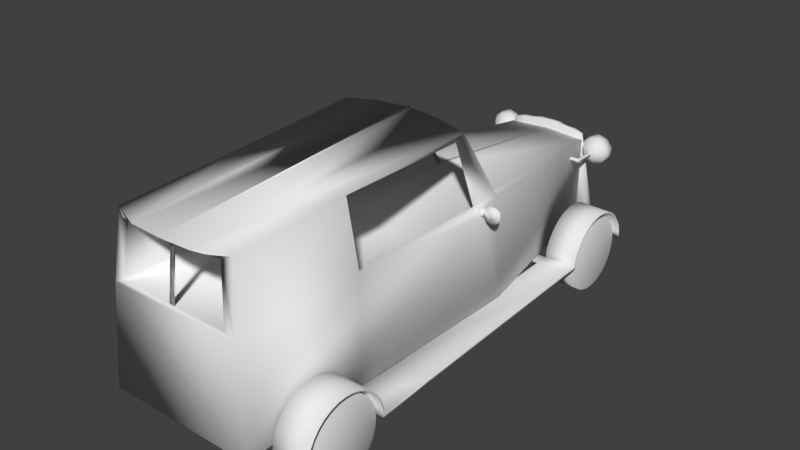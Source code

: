# Source: enemy.blend  (saved by Blender 2.79.0; exported with 4.5.12 LTS)
import bpy
from mathutils import Matrix  # noqa: F401  (used for matrix-valued properties, if any)

bpy.ops.wm.read_factory_settings(use_empty=True)
scene = bpy.context.scene
scene.name = 'Scene'

# ---- collections
col_collection_1 = bpy.data.collections.new('Collection 1'); scene.collection.children.link(col_collection_1)

# ---- materials (node trees are filled in below, after node groups)
mat_material = bpy.data.materials.new('Material')
mat_material.alpha_threshold = 0.0
mat_material.use_transparent_shadow = False
mat_material.roughness = 0.5
mat_material.line_color = (0.0, 0.0, 0.0, 1.0)

# ---- material node trees

# ---- world
world_world = bpy.data.worlds.new('World'); scene.world = world_world
world_world.color = (0.05088, 0.05088, 0.05088)
world_world.use_sun_shadow = False
world_world.sun_shadow_jitter_overblur = 0.0
world_world.cycles.sampling_method = 'MANUAL'

# ---- meshes
me_cylinder_003 = bpy.data.meshes.new('Cylinder.003')
me_cylinder_003.from_pydata([(0.0, 1.0, -1.0), (0.0, 1.0, 1.0), (0.1951, 0.9808, -1.0), (0.1951, 0.9808, 1.0), (0.3827, 0.9239, -1.0), (0.3827, 0.9239, 1.0), (0.5556, 0.8315, -1.0), (0.5556, 0.8315, 1.0), (0.7071, 0.7071, -1.0), (0.7071, 0.7071, 1.0), (0.8315, 0.5556, -1.0), (0.8315, 0.5556, 1.0), (0.9239, 0.3827, -1.0), (0.9239, 0.3827, 1.0), (0.9808, 0.1951, -1.0), (0.9808, 0.1951, 1.0), (1.0, 7.55e-08, -1.0), (1.0, 7.55e-08, 1.0), (0.9808, -0.1951, -1.0), (0.9808, -0.1951, 1.0), (0.9239, -0.3827, -1.0), (0.9239, -0.3827, 1.0), (0.8315, -0.5556, -1.0), (0.8315, -0.5556, 1.0), (0.7071, -0.7071, -1.0), (0.7071, -0.7071, 1.0), (0.5556, -0.8315, -1.0), (0.5556, -0.8315, 1.0), (0.3827, -0.9239, -1.0), (0.3827, -0.9239, 1.0), (0.1951, -0.9808, -1.0), (0.1951, -0.9808, 1.0), (-3.258e-07, -1.0, -1.0), (-3.258e-07, -1.0, 1.0), (-0.1951, -0.9808, -1.0), (-0.1951, -0.9808, 1.0), (-0.3827, -0.9239, -1.0), (-0.3827, -0.9239, 1.0), (-0.5556, -0.8315, -1.0), (-0.5556, -0.8315, 1.0), (-0.7071, -0.7071, -1.0), (-0.7071, -0.7071, 1.0), (-0.8315, -0.5556, -1.0), (-0.8315, -0.5556, 1.0), (-0.9239, -0.3827, -1.0), (-0.9239, -0.3827, 1.0), (-0.9808, -0.1951, -1.0), (-0.9808, -0.1951, 1.0), (-1.0, 9.656e-07, -1.0), (-1.0, 9.656e-07, 1.0), (-0.9808, 0.1951, -1.0), (-0.9808, 0.1951, 1.0), (-0.9239, 0.3827, -1.0), (-0.9239, 0.3827, 1.0), (-0.8315, 0.5556, -1.0), (-0.8315, 0.5556, 1.0), (-0.7071, 0.7071, -1.0), (-0.7071, 0.7071, 1.0), (-0.5556, 0.8315, -1.0), (-0.5556, 0.8315, 1.0), (-0.3827, 0.9239, -1.0), (-0.3827, 0.9239, 1.0), (-0.1951, 0.9808, -1.0), (-0.1951, 0.9808, 1.0)], [], [(0, 1, 3, 2), (2, 3, 5, 4), (4, 5, 7, 6), (6, 7, 9, 8), (8, 9, 11, 10), (10, 11, 13, 12), (12, 13, 15, 14), (14, 15, 17, 16), (16, 17, 19, 18), (18, 19, 21, 20), (20, 21, 23, 22), (22, 23, 25, 24), (24, 25, 27, 26), (26, 27, 29, 28), (28, 29, 31, 30), (30, 31, 33, 32), (32, 33, 35, 34), (34, 35, 37, 36), (36, 37, 39, 38), (38, 39, 41, 40), (40, 41, 43, 42), (42, 43, 45, 44), (44, 45, 47, 46), (46, 47, 49, 48), (48, 49, 51, 50), (50, 51, 53, 52), (52, 53, 55, 54), (54, 55, 57, 56), (56, 57, 59, 58), (58, 59, 61, 60), (3, 1, 63, 61, 59, 57, 55, 53, 51, 49, 47, 45, 43, 41, 39, 37, 35, 33, 31, 29, 27, 25, 23, 21, 19, 17, 15, 13, 11, 9, 7, 5), (60, 61, 63, 62), (62, 63, 1, 0), (0, 2, 4, 6, 8, 10, 12, 14, 16, 18, 20, 22, 24, 26, 28, 30, 32, 34, 36, 38, 40, 42, 44, 46, 48, 50, 52, 54, 56, 58, 60, 62)])
me_cylinder_003.polygons.foreach_set('use_smooth', [True] * 34)
me_cylinder_003.use_remesh_preserve_volume = False
me_cylinder_003.use_remesh_preserve_attributes = False
me_cylinder_003.use_mirror_vertex_groups = False
me_cylinder_003.update()
me_cylinder_002 = bpy.data.meshes.new('Cylinder.002')
me_cylinder_002.from_pydata([(0.0, 1.0, -1.0), (0.0, 1.0, 1.0), (0.1951, 0.9808, -1.0), (0.1951, 0.9808, 1.0), (0.3827, 0.9239, -1.0), (0.3827, 0.9239, 1.0), (0.5556, 0.8315, -1.0), (0.5556, 0.8315, 1.0), (0.7071, 0.7071, -1.0), (0.7071, 0.7071, 1.0), (0.8315, 0.5556, -1.0), (0.8315, 0.5556, 1.0), (0.9239, 0.3827, -1.0), (0.9239, 0.3827, 1.0), (0.9808, 0.1951, -1.0), (0.9808, 0.1951, 1.0), (1.0, 7.55e-08, -1.0), (1.0, 7.55e-08, 1.0), (0.9808, -0.1951, -1.0), (0.9808, -0.1951, 1.0), (0.9239, -0.3827, -1.0), (0.9239, -0.3827, 1.0), (0.8315, -0.5556, -1.0), (0.8315, -0.5556, 1.0), (0.7071, -0.7071, -1.0), (0.7071, -0.7071, 1.0), (0.5556, -0.8315, -1.0), (0.5556, -0.8315, 1.0), (0.3827, -0.9239, -1.0), (0.3827, -0.9239, 1.0), (0.1951, -0.9808, -1.0), (0.1951, -0.9808, 1.0), (-3.258e-07, -1.0, -1.0), (-3.258e-07, -1.0, 1.0), (-0.1951, -0.9808, -1.0), (-0.1951, -0.9808, 1.0), (-0.3827, -0.9239, -1.0), (-0.3827, -0.9239, 1.0), (-0.5556, -0.8315, -1.0), (-0.5556, -0.8315, 1.0), (-0.7071, -0.7071, -1.0), (-0.7071, -0.7071, 1.0), (-0.8315, -0.5556, -1.0), (-0.8315, -0.5556, 1.0), (-0.9239, -0.3827, -1.0), (-0.9239, -0.3827, 1.0), (-0.9808, -0.1951, -1.0), (-0.9808, -0.1951, 1.0), (-1.0, 9.656e-07, -1.0), (-1.0, 9.656e-07, 1.0), (-0.9808, 0.1951, -1.0), (-0.9808, 0.1951, 1.0), (-0.9239, 0.3827, -1.0), (-0.9239, 0.3827, 1.0), (-0.8315, 0.5556, -1.0), (-0.8315, 0.5556, 1.0), (-0.7071, 0.7071, -1.0), (-0.7071, 0.7071, 1.0), (-0.5556, 0.8315, -1.0), (-0.5556, 0.8315, 1.0), (-0.3827, 0.9239, -1.0), (-0.3827, 0.9239, 1.0), (-0.1951, 0.9808, -1.0), (-0.1951, 0.9808, 1.0)], [], [(0, 1, 3, 2), (2, 3, 5, 4), (4, 5, 7, 6), (6, 7, 9, 8), (8, 9, 11, 10), (10, 11, 13, 12), (12, 13, 15, 14), (14, 15, 17, 16), (16, 17, 19, 18), (18, 19, 21, 20), (20, 21, 23, 22), (22, 23, 25, 24), (24, 25, 27, 26), (26, 27, 29, 28), (28, 29, 31, 30), (30, 31, 33, 32), (32, 33, 35, 34), (34, 35, 37, 36), (36, 37, 39, 38), (38, 39, 41, 40), (40, 41, 43, 42), (42, 43, 45, 44), (44, 45, 47, 46), (46, 47, 49, 48), (48, 49, 51, 50), (50, 51, 53, 52), (52, 53, 55, 54), (54, 55, 57, 56), (56, 57, 59, 58), (58, 59, 61, 60), (3, 1, 63, 61, 59, 57, 55, 53, 51, 49, 47, 45, 43, 41, 39, 37, 35, 33, 31, 29, 27, 25, 23, 21, 19, 17, 15, 13, 11, 9, 7, 5), (60, 61, 63, 62), (62, 63, 1, 0), (0, 2, 4, 6, 8, 10, 12, 14, 16, 18, 20, 22, 24, 26, 28, 30, 32, 34, 36, 38, 40, 42, 44, 46, 48, 50, 52, 54, 56, 58, 60, 62)])
me_cylinder_002.polygons.foreach_set('use_smooth', [True] * 34)
me_cylinder_002.use_remesh_preserve_volume = False
me_cylinder_002.use_remesh_preserve_attributes = False
me_cylinder_002.use_mirror_vertex_groups = False
me_cylinder_002.update()
me_cylinder_001 = bpy.data.meshes.new('Cylinder.001')
me_cylinder_001.from_pydata([(0.0, 1.0, -1.0), (0.0, 1.0, 1.0), (0.1951, 0.9808, -1.0), (0.1951, 0.9808, 1.0), (0.3827, 0.9239, -1.0), (0.3827, 0.9239, 1.0), (0.5556, 0.8315, -1.0), (0.5556, 0.8315, 1.0), (0.7071, 0.7071, -1.0), (0.7071, 0.7071, 1.0), (0.8315, 0.5556, -1.0), (0.8315, 0.5556, 1.0), (0.9239, 0.3827, -1.0), (0.9239, 0.3827, 1.0), (0.9808, 0.1951, -1.0), (0.9808, 0.1951, 1.0), (1.0, 7.55e-08, -1.0), (1.0, 7.55e-08, 1.0), (0.9808, -0.1951, -1.0), (0.9808, -0.1951, 1.0), (0.9239, -0.3827, -1.0), (0.9239, -0.3827, 1.0), (0.8315, -0.5556, -1.0), (0.8315, -0.5556, 1.0), (0.7071, -0.7071, -1.0), (0.7071, -0.7071, 1.0), (0.5556, -0.8315, -1.0), (0.5556, -0.8315, 1.0), (0.3827, -0.9239, -1.0), (0.3827, -0.9239, 1.0), (0.1951, -0.9808, -1.0), (0.1951, -0.9808, 1.0), (-3.258e-07, -1.0, -1.0), (-3.258e-07, -1.0, 1.0), (-0.1951, -0.9808, -1.0), (-0.1951, -0.9808, 1.0), (-0.3827, -0.9239, -1.0), (-0.3827, -0.9239, 1.0), (-0.5556, -0.8315, -1.0), (-0.5556, -0.8315, 1.0), (-0.7071, -0.7071, -1.0), (-0.7071, -0.7071, 1.0), (-0.8315, -0.5556, -1.0), (-0.8315, -0.5556, 1.0), (-0.9239, -0.3827, -1.0), (-0.9239, -0.3827, 1.0), (-0.9808, -0.1951, -1.0), (-0.9808, -0.1951, 1.0), (-1.0, 9.656e-07, -1.0), (-1.0, 9.656e-07, 1.0), (-0.9808, 0.1951, -1.0), (-0.9808, 0.1951, 1.0), (-0.9239, 0.3827, -1.0), (-0.9239, 0.3827, 1.0), (-0.8315, 0.5556, -1.0), (-0.8315, 0.5556, 1.0), (-0.7071, 0.7071, -1.0), (-0.7071, 0.7071, 1.0), (-0.5556, 0.8315, -1.0), (-0.5556, 0.8315, 1.0), (-0.3827, 0.9239, -1.0), (-0.3827, 0.9239, 1.0), (-0.1951, 0.9808, -1.0), (-0.1951, 0.9808, 1.0)], [], [(0, 1, 3, 2), (2, 3, 5, 4), (4, 5, 7, 6), (6, 7, 9, 8), (8, 9, 11, 10), (10, 11, 13, 12), (12, 13, 15, 14), (14, 15, 17, 16), (16, 17, 19, 18), (18, 19, 21, 20), (20, 21, 23, 22), (22, 23, 25, 24), (24, 25, 27, 26), (26, 27, 29, 28), (28, 29, 31, 30), (30, 31, 33, 32), (32, 33, 35, 34), (34, 35, 37, 36), (36, 37, 39, 38), (38, 39, 41, 40), (40, 41, 43, 42), (42, 43, 45, 44), (44, 45, 47, 46), (46, 47, 49, 48), (48, 49, 51, 50), (50, 51, 53, 52), (52, 53, 55, 54), (54, 55, 57, 56), (56, 57, 59, 58), (58, 59, 61, 60), (3, 1, 63, 61, 59, 57, 55, 53, 51, 49, 47, 45, 43, 41, 39, 37, 35, 33, 31, 29, 27, 25, 23, 21, 19, 17, 15, 13, 11, 9, 7, 5), (60, 61, 63, 62), (62, 63, 1, 0), (0, 2, 4, 6, 8, 10, 12, 14, 16, 18, 20, 22, 24, 26, 28, 30, 32, 34, 36, 38, 40, 42, 44, 46, 48, 50, 52, 54, 56, 58, 60, 62)])
me_cylinder_001.polygons.foreach_set('use_smooth', [True] * 34)
me_cylinder_001.use_remesh_preserve_volume = False
me_cylinder_001.use_remesh_preserve_attributes = False
me_cylinder_001.use_mirror_vertex_groups = False
me_cylinder_001.update()
me_cylinder = bpy.data.meshes.new('Cylinder')
me_cylinder.from_pydata([(0.0, 1.0, -1.0), (0.0, 1.0, 1.0), (0.1951, 0.9808, -1.0), (0.1951, 0.9808, 1.0), (0.3827, 0.9239, -1.0), (0.3827, 0.9239, 1.0), (0.5556, 0.8315, -1.0), (0.5556, 0.8315, 1.0), (0.7071, 0.7071, -1.0), (0.7071, 0.7071, 1.0), (0.8315, 0.5556, -1.0), (0.8315, 0.5556, 1.0), (0.9239, 0.3827, -1.0), (0.9239, 0.3827, 1.0), (0.9808, 0.1951, -1.0), (0.9808, 0.1951, 1.0), (1.0, 7.55e-08, -1.0), (1.0, 7.55e-08, 1.0), (0.9808, -0.1951, -1.0), (0.9808, -0.1951, 1.0), (0.9239, -0.3827, -1.0), (0.9239, -0.3827, 1.0), (0.8315, -0.5556, -1.0), (0.8315, -0.5556, 1.0), (0.7071, -0.7071, -1.0), (0.7071, -0.7071, 1.0), (0.5556, -0.8315, -1.0), (0.5556, -0.8315, 1.0), (0.3827, -0.9239, -1.0), (0.3827, -0.9239, 1.0), (0.1951, -0.9808, -1.0), (0.1951, -0.9808, 1.0), (-3.258e-07, -1.0, -1.0), (-3.258e-07, -1.0, 1.0), (-0.1951, -0.9808, -1.0), (-0.1951, -0.9808, 1.0), (-0.3827, -0.9239, -1.0), (-0.3827, -0.9239, 1.0), (-0.5556, -0.8315, -1.0), (-0.5556, -0.8315, 1.0), (-0.7071, -0.7071, -1.0), (-0.7071, -0.7071, 1.0), (-0.8315, -0.5556, -1.0), (-0.8315, -0.5556, 1.0), (-0.9239, -0.3827, -1.0), (-0.9239, -0.3827, 1.0), (-0.9808, -0.1951, -1.0), (-0.9808, -0.1951, 1.0), (-1.0, 9.656e-07, -1.0), (-1.0, 9.656e-07, 1.0), (-0.9808, 0.1951, -1.0), (-0.9808, 0.1951, 1.0), (-0.9239, 0.3827, -1.0), (-0.9239, 0.3827, 1.0), (-0.8315, 0.5556, -1.0), (-0.8315, 0.5556, 1.0), (-0.7071, 0.7071, -1.0), (-0.7071, 0.7071, 1.0), (-0.5556, 0.8315, -1.0), (-0.5556, 0.8315, 1.0), (-0.3827, 0.9239, -1.0), (-0.3827, 0.9239, 1.0), (-0.1951, 0.9808, -1.0), (-0.1951, 0.9808, 1.0)], [], [(0, 1, 3, 2), (2, 3, 5, 4), (4, 5, 7, 6), (6, 7, 9, 8), (8, 9, 11, 10), (10, 11, 13, 12), (12, 13, 15, 14), (14, 15, 17, 16), (16, 17, 19, 18), (18, 19, 21, 20), (20, 21, 23, 22), (22, 23, 25, 24), (24, 25, 27, 26), (26, 27, 29, 28), (28, 29, 31, 30), (30, 31, 33, 32), (32, 33, 35, 34), (34, 35, 37, 36), (36, 37, 39, 38), (38, 39, 41, 40), (40, 41, 43, 42), (42, 43, 45, 44), (44, 45, 47, 46), (46, 47, 49, 48), (48, 49, 51, 50), (50, 51, 53, 52), (52, 53, 55, 54), (54, 55, 57, 56), (56, 57, 59, 58), (58, 59, 61, 60), (3, 1, 63, 61, 59, 57, 55, 53, 51, 49, 47, 45, 43, 41, 39, 37, 35, 33, 31, 29, 27, 25, 23, 21, 19, 17, 15, 13, 11, 9, 7, 5), (60, 61, 63, 62), (62, 63, 1, 0), (0, 2, 4, 6, 8, 10, 12, 14, 16, 18, 20, 22, 24, 26, 28, 30, 32, 34, 36, 38, 40, 42, 44, 46, 48, 50, 52, 54, 56, 58, 60, 62)])
me_cylinder.polygons.foreach_set('use_smooth', [True] * 34)
me_cylinder.use_remesh_preserve_volume = False
me_cylinder.use_remesh_preserve_attributes = False
me_cylinder.use_mirror_vertex_groups = False
me_cylinder.update()
me_cube = bpy.data.meshes.new('Cube')
me_cube.from_pydata([(0.8188, 5.086, -0.01406), (1.429, -4.67, -0.005634), (-1.429, -4.67, -0.005634), (-0.8188, 5.086, -0.01406), (0.8188, 5.086, 1.624), (1.197, -4.418, 3.124), (-1.197, -4.418, 3.124), (-0.8188, 5.086, 1.624), (1.512, 1.401, -0.005634), (1.987e-07, 5.086, -0.01406), (1.929e-08, -4.67, -0.005634), (1.282, -4.579, 1.911), (-1.512, 1.401, -0.005634), (-1.282, -4.579, 1.911), (1.268, 0.5351, 3.332), (2.384e-07, 5.086, 1.673), (-6.504e-07, -4.683, 3.124), (-1.268, 0.5351, 3.332), (2.369e-07, 5.086, 1.263), (-1.374, 0.9295, 1.712), (1.374, 0.9295, 1.712), (-1.772e-07, 0.7012, 3.455), (5.96e-08, -2.221, -0.005634), (1.448, -2.221, -0.005634), (1.214, -2.215, 3.218), (-0.5987, -4.655, 3.124), (-1.357, 1.401, 1.931), (-1.448, -2.221, -0.005634), (1.357, 1.401, 1.931), (0.5987, -4.655, 3.124), (-1.214, -2.215, 3.218), (-1.268, -2.026, 1.904), (1.268, -2.026, 1.904), (-1.374, 1.073, 1.812), (1.01e-07, 1.561, 2.106), (0.6338, 0.6353, 3.402), (-0.6338, 0.6353, 3.402), (-0.06409, 1.548, 2.091), (0.06409, 1.548, 2.091), (1.374, 1.073, 1.812), (-1.3, 0.9527, 1.806), (-1.232, 1.455, 1.961), (1.232, 1.455, 1.961), (1.3, 0.9527, 1.806), (-0.864, -4.598, 3.124), (0.864, -4.598, 3.124), (-0.979, -2.033, 3.105), (-1.247, 0.3528, 3.217), (1.247, 0.3528, 3.217), (0.979, -2.033, 3.105), (-1.283, 0.8317, 1.904), (1.283, 0.8317, 1.904), (-0.04559, 0.6683, 3.428), (0.04559, 0.6683, 3.428), (-0.9943, -1.751, 1.223), (-1.006, 0.2517, 1.223), (1.006, 0.2517, 1.223), (0.9943, -1.751, 1.223), (-0.9913, 5.231, -0.1019), (-0.7721, 5.096, 1.718), (-1.05, 5.326, -0.1389), (-0.7721, 5.146, 1.741), (1.009, 5.231, -0.1019), (0.7894, 5.096, 1.718), (1.067, 5.326, -0.1389), (0.7894, 5.146, 1.741), (0.008654, 5.38, -0.3041), (0.008654, 5.167, 1.846), (0.008654, 5.275, -0.1019), (0.008654, 5.117, 1.824), (-0.4913, 5.364, -0.2511), (0.399, 5.159, 1.807), (0.5087, 5.259, -0.1019), (-0.3817, 5.11, 1.785), (0.5087, 5.364, -0.2511), (-0.3817, 5.159, 1.807), (-0.4913, 5.259, -0.1019), (0.399, 5.11, 1.785), (-0.7413, 5.589, -0.2042), (0.5942, 5.191, 1.782), (0.7587, 5.246, -0.1019), (-0.5769, 5.103, 1.76), (0.2587, 5.622, -0.2919), (-0.1865, 5.212, 1.829), (-0.2413, 5.269, -0.1019), (0.2038, 5.114, 1.807), (-0.7413, 5.246, -0.1019), (0.2587, 5.269, -0.1019), (0.7587, 5.589, -0.2042), (-0.2413, 5.622, -0.2919), (0.2038, 5.212, 1.829), (-0.1865, 5.114, 1.807), (-0.5769, 5.191, 1.782), (0.5942, 5.103, 1.76), (-1.064, 5.326, 1.737), (-0.8803, 5.326, 1.678), (-1.362, 5.326, 1.524), (-1.248, 5.326, 1.678), (-1.248, 5.326, 1.18), (-1.362, 5.326, 1.334), (1.154, 5.169, 1.167), (0.8411, 5.169, 1.267), (0.8411, 5.169, 1.591), (1.154, 5.169, 1.691), (1.348, 5.169, 1.429), (1.068, 4.975, 1.429), (-0.8803, 5.326, 1.18), (-1.064, 5.326, 1.121), (-0.7665, 5.326, 1.524), (-0.7665, 5.326, 1.334), (-1.064, 4.975, 1.429), (-0.7843, 5.169, 1.429), (-0.9778, 5.169, 1.691), (-1.291, 5.169, 1.591), (-1.291, 5.169, 1.267), (-0.9778, 5.169, 1.167), (1.366, 5.326, 1.334), (1.366, 5.326, 1.524), (1.068, 5.326, 1.121), (1.252, 5.326, 1.18), (0.7698, 5.326, 1.334), (0.8836, 5.326, 1.18), (0.8836, 5.326, 1.678), (0.7698, 5.326, 1.524), (1.252, 5.326, 1.678), (1.068, 5.326, 1.737), (1.283, 5.141, 1.275), (0.9854, 5.141, 1.18), (0.8013, 5.141, 1.429), (0.9854, 5.141, 1.678), (1.283, 5.141, 1.583), (1.119, 5.027, 1.275), (1.232, 5.027, 1.429), (0.9345, 5.027, 1.334), (0.9345, 5.027, 1.524), (1.119, 5.027, 1.583), (-0.8489, 5.141, 1.275), (-1.147, 5.141, 1.18), (-1.331, 5.141, 1.429), (-1.147, 5.141, 1.678), (-0.8489, 5.141, 1.583), (-1.014, 5.027, 1.275), (-0.8997, 5.027, 1.429), (-1.198, 5.027, 1.334), (-1.198, 5.027, 1.524), (-1.014, 5.027, 1.583), (-1.037, 4.535, 1.394), (-1.037, 4.535, 1.457), (-1.037, 4.598, 1.394), (-1.037, 4.598, 1.457), (1.052, 4.535, 1.394), (1.052, 4.535, 1.457), (1.052, 4.598, 1.394), (1.052, 4.598, 1.457), (-1.081, 4.598, 1.394), (-1.081, 4.535, 1.394), (-1.081, 4.535, 1.457), (-1.081, 4.598, 1.457), (1.096, 4.598, 1.457), (1.096, 4.598, 1.394), (1.096, 4.535, 1.394), (1.096, 4.535, 1.457), (-1.037, 5.0, 1.457), (-1.037, 5.0, 1.394), (1.052, 5.0, 1.457), (1.052, 5.0, 1.394), (-1.081, 5.0, 1.457), (-1.081, 5.0, 1.394), (1.096, 5.0, 1.457), (1.096, 5.0, 1.394), (1.086, -4.567, 1.997), (0.9719, -4.43, 3.016), (-1.086, -4.567, 1.997), (-0.9719, -4.43, 3.016), (-0.05266, -4.43, 3.016), (0.05266, -4.43, 3.016), (-5.949e-07, -4.43, 3.016), (-5.83e-07, -4.567, 1.997), (0.05636, -4.567, 1.997), (-0.05636, -4.567, 1.997), (-1.325, 3.259, -0.1369), (-1.956, 3.275, -0.1369), (-1.325, 3.275, 0.07441), (-1.956, 3.291, 0.07129), (-1.325, 3.322, 0.1809), (-1.956, 3.337, 0.1748), (-1.325, 3.399, 0.3244), (-1.956, 3.412, 0.3156), (-1.325, 3.502, 0.4209), (-1.956, 3.514, 0.439), (-1.325, 3.628, 0.5242), (-1.956, 3.637, 0.5403), (-1.325, 3.772, 0.6009), (-1.956, 3.778, 0.6155), (-1.325, 3.927, 0.6482), (-1.956, 3.931, 0.6619), (-1.325, 4.089, 0.6641), (-1.956, 4.089, 0.6775), (-1.325, 4.251, 0.6482), (-1.956, 4.248, 0.6619), (-1.325, 4.407, 0.6009), (-1.956, 4.401, 0.6155), (-1.325, 4.551, 0.5242), (-1.956, 4.542, 0.5403), (-1.325, 4.677, 0.4209), (-1.956, 4.665, 0.439), (-1.325, 4.78, 0.3244), (-1.956, 4.767, 0.3156), (-1.325, 4.857, 0.1809), (-1.956, 4.842, 0.1748), (-1.325, 4.893, 0.02509), (-1.956, 4.877, 0.02198), (-1.325, 4.909, -0.1369), (-1.956, 4.893, -0.1369), (1.3, 4.909, -0.1369), (1.931, 4.893, -0.1369), (1.3, 4.893, 0.02509), (1.931, 4.877, 0.02198), (1.3, 4.857, 0.1809), (1.931, 4.842, 0.1748), (1.3, 4.78, 0.3244), (1.931, 4.767, 0.3156), (1.3, 4.677, 0.4503), (1.931, 4.665, 0.439), (1.3, 4.551, 0.5535), (1.931, 4.542, 0.5403), (1.3, 4.407, 0.6303), (1.931, 4.401, 0.6155), (1.3, 4.251, 0.6775), (1.931, 4.248, 0.6619), (1.3, 4.089, 0.6935), (1.931, 4.089, 0.6775), (1.3, 3.927, 0.6775), (1.931, 3.931, 0.6619), (1.3, 3.772, 0.6303), (1.931, 3.778, 0.6155), (1.3, 3.628, 0.5535), (1.931, 3.637, 0.5403), (1.3, 3.502, 0.4503), (1.931, 3.514, 0.439), (1.3, 3.399, 0.3244), (1.931, 3.412, 0.3156), (1.3, 3.322, 0.1809), (1.931, 3.337, 0.1748), (1.3, 3.275, 0.07441), (1.931, 3.291, 0.07129), (1.3, 3.259, -0.1369), (1.931, 3.275, -0.1369), (-1.466, -4.157, -0.1369), (-2.151, -4.141, -0.1369), (-1.466, -4.122, 0.02509), (-2.151, -4.106, 0.02198), (-1.466, -4.075, 0.1809), (-2.151, -4.06, 0.1748), (-1.466, -3.998, 0.3244), (-2.151, -3.985, 0.3156), (-1.466, -3.895, 0.4503), (-2.151, -3.884, 0.439), (-1.466, -3.769, 0.5535), (-2.151, -3.76, 0.5403), (-1.466, -3.625, 0.6303), (-2.151, -3.619, 0.6155), (-1.466, -3.47, 0.6775), (-2.151, -3.467, 0.6619), (-1.466, -3.308, 0.6935), (-2.151, -3.308, 0.6775), (-1.466, -3.146, 0.6775), (-2.151, -3.149, 0.6619), (-1.466, -2.99, 0.6303), (-2.151, -2.996, 0.6155), (-1.466, -2.846, 0.5535), (-2.151, -2.855, 0.5403), (-1.466, -2.721, 0.4503), (-2.151, -2.732, 0.439), (-1.466, -2.617, 0.3244), (-2.151, -2.631, 0.3156), (-1.466, -2.541, 0.1809), (-2.151, -2.555, 0.1748), (-1.466, -2.493, 0.02509), (-2.151, -2.509, 0.02198), (-1.466, -2.477, -0.1369), (-2.151, -2.493, -0.1369), (1.441, -2.477, -0.1369), (2.126, -2.493, -0.1369), (1.441, -2.493, 0.02509), (2.126, -2.509, 0.02198), (1.441, -2.541, 0.1809), (2.126, -2.555, 0.1748), (1.441, -2.617, 0.3244), (2.126, -2.631, 0.3156), (1.441, -2.721, 0.4503), (2.126, -2.732, 0.439), (1.441, -2.846, 0.5535), (2.126, -2.855, 0.5403), (1.441, -2.99, 0.6303), (2.126, -2.996, 0.6155), (1.441, -3.146, 0.6775), (2.126, -3.149, 0.6619), (1.441, -3.308, 0.6935), (2.126, -3.308, 0.6775), (1.441, -3.47, 0.6775), (2.126, -3.467, 0.6619), (1.441, -3.625, 0.6303), (2.126, -3.619, 0.6155), (1.441, -3.769, 0.5535), (2.126, -3.76, 0.5403), (1.441, -3.895, 0.4503), (2.126, -3.884, 0.439), (1.441, -3.998, 0.3244), (2.126, -3.985, 0.3156), (1.441, -4.075, 0.1809), (2.126, -4.06, 0.1748), (1.441, -4.122, 0.02509), (2.126, -4.106, 0.02198), (1.441, -4.157, -0.1369), (2.126, -4.141, -0.1369), (-1.319, 2.99, -0.1369), (-1.947, 2.991, -0.1369), (1.294, 2.982, -0.1369), (1.922, 2.981, -0.1369), (-1.438, -1.336, -0.1369), (-2.112, -1.334, -0.1369), (1.413, -1.344, -0.1369), (2.087, -1.346, -0.1369), (-1.325, 3.236, -0.07418), (-1.956, 3.251, -0.07418), (-1.325, 3.256, 0.08781), (-1.956, 3.272, 0.0847), (-1.325, 3.322, 0.2436), (-1.956, 3.337, 0.2375), (-1.325, 3.399, 0.3578), (-1.956, 3.412, 0.3489), (-1.325, 3.502, 0.4836), (-1.956, 3.514, 0.4723), (-1.325, 3.628, 0.5869), (-1.956, 3.637, 0.5736), (-1.325, 3.772, 0.6636), (-1.956, 3.778, 0.6489), (-1.325, 3.927, 0.7109), (-1.956, 3.931, 0.6952), (-1.325, 4.089, 0.7268), (-1.956, 4.089, 0.7109), (-1.325, 4.251, 0.7109), (-1.956, 4.248, 0.6952), (-1.325, 4.407, 0.6636), (-1.956, 4.401, 0.6489), (-1.325, 4.551, 0.5869), (-1.956, 4.542, 0.5736), (-1.325, 4.677, 0.4836), (-1.956, 4.665, 0.4723), (-1.325, 4.78, 0.37), (-1.956, 4.767, 0.3612), (-1.325, 4.857, 0.2265), (-1.956, 4.842, 0.2204), (-1.325, 4.904, 0.08781), (-1.956, 4.888, 0.0847), (-1.325, 4.92, -0.07418), (-1.956, 4.904, -0.07418), (1.3, 4.92, -0.07418), (1.931, 4.904, -0.07418), (1.3, 4.904, 0.08781), (1.931, 4.888, 0.0847), (1.3, 4.857, 0.2265), (1.931, 4.842, 0.2204), (1.3, 4.78, 0.3407), (1.931, 4.767, 0.3318), (1.3, 4.677, 0.4836), (1.931, 4.665, 0.4723), (1.3, 4.551, 0.5869), (1.931, 4.542, 0.5736), (1.3, 4.407, 0.6636), (1.931, 4.401, 0.6489), (1.3, 4.251, 0.7109), (1.931, 4.248, 0.6952), (1.3, 4.089, 0.7268), (1.931, 4.089, 0.7109), (1.3, 3.927, 0.7109), (1.931, 3.931, 0.6952), (1.3, 3.772, 0.6636), (1.931, 3.778, 0.6489), (1.3, 3.628, 0.5869), (1.931, 3.637, 0.5736), (1.3, 3.502, 0.4836), (1.931, 3.514, 0.4723), (1.3, 3.399, 0.3578), (1.931, 3.412, 0.3489), (1.3, 3.322, 0.2436), (1.931, 3.337, 0.2375), (1.3, 3.256, 0.08781), (1.931, 3.272, 0.0847), (1.3, 3.24, -0.07418), (1.931, 3.256, -0.07418), (-1.466, -4.157, -0.07418), (-2.151, -4.141, -0.07418), (-1.466, -4.129, 0.08781), (-2.151, -4.114, 0.0847), (-1.466, -4.075, 0.2436), (-2.151, -4.06, 0.2375), (-1.466, -3.998, 0.3598), (-2.151, -3.985, 0.3509), (-1.466, -3.895, 0.4856), (-2.151, -3.884, 0.4743), (-1.466, -3.769, 0.5889), (-2.151, -3.76, 0.5756), (-1.466, -3.625, 0.6656), (-2.151, -3.619, 0.6509), (-1.466, -3.47, 0.7129), (-2.151, -3.467, 0.6972), (-1.466, -3.308, 0.7288), (-2.151, -3.308, 0.7129), (-1.466, -3.146, 0.7129), (-2.151, -3.149, 0.6972), (-1.466, -2.99, 0.6656), (-2.151, -2.996, 0.6509), (-1.466, -2.846, 0.5889), (-2.151, -2.855, 0.5756), (-1.466, -2.721, 0.4856), (-2.151, -2.732, 0.4743), (-1.466, -2.617, 0.37), (-2.151, -2.631, 0.3612), (-1.466, -2.541, 0.2436), (-2.151, -2.555, 0.2375), (-1.466, -2.474, 0.05647), (-2.151, -2.49, 0.05335), (-1.466, -2.458, -0.07418), (-2.151, -2.474, -0.07418), (1.441, -2.458, -0.07418), (2.126, -2.474, -0.07418), (1.441, -2.474, 0.05647), (2.126, -2.49, 0.05335), (1.441, -2.541, 0.2436), (2.126, -2.555, 0.2375), (1.441, -2.617, 0.37), (2.126, -2.631, 0.3612), (1.441, -2.721, 0.4856), (2.126, -2.732, 0.4743), (1.441, -2.846, 0.5889), (2.126, -2.855, 0.5756), (1.441, -2.99, 0.6656), (2.126, -2.996, 0.6509), (1.441, -3.146, 0.7129), (2.126, -3.149, 0.6972), (1.441, -3.308, 0.7288), (2.126, -3.308, 0.7129), (1.441, -3.47, 0.7129), (2.126, -3.467, 0.6972), (1.441, -3.625, 0.6656), (2.126, -3.619, 0.6509), (1.441, -3.769, 0.5889), (2.126, -3.76, 0.5756), (1.441, -3.895, 0.4856), (2.126, -3.884, 0.4743), (1.441, -3.998, 0.3598), (2.126, -3.985, 0.3509), (1.441, -4.075, 0.2436), (2.126, -4.06, 0.2375), (1.441, -4.129, 0.08781), (2.126, -4.114, 0.0847), (1.441, -4.157, -0.07418), (2.126, -4.141, -0.07418), (-1.438, -1.336, -0.07418), (-2.112, -1.334, -0.07418), (1.413, -1.344, -0.07418), (2.087, -1.346, -0.07418), (-1.319, 2.995, -0.07418), (-1.947, 2.996, -0.07418), (1.294, 2.982, -0.07418), (1.922, 2.981, -0.07418), (1.421, 1.073, 1.808), (1.424, 0.9645, 1.823), (-1.426, 0.9645, 1.823), (-1.421, 1.073, 1.808), (-1.421, 0.9659, 1.718), (1.421, 0.9636, 1.718), (1.706, 1.043, 1.857), (-1.464, 1.043, 1.691), (-1.633, 1.043, 1.64), (-1.737, 1.043, 1.774), (-1.633, 1.043, 1.908), (-1.464, 1.043, 1.857), (1.584, 0.9645, 1.932), (1.683, 0.9645, 1.902), (1.485, 0.9645, 1.902), (1.485, 0.9645, 1.647), (1.537, 1.043, 1.908), (-1.542, 1.057, 1.647), (-1.586, 1.121, 1.774), (1.537, 1.043, 1.64), (-1.702, 1.057, 1.695), (1.706, 1.043, 1.691), (-1.702, 1.057, 1.853), (-1.542, 1.057, 1.902), (-1.586, 0.9645, 1.616), (-1.487, 0.9645, 1.647), (-1.746, 0.9645, 1.725), (-1.685, 0.9645, 1.647), (-1.685, 0.9645, 1.902), (-1.746, 0.9645, 1.823), (-1.487, 0.9645, 1.902), (-1.586, 0.9645, 1.932), (1.683, 0.9645, 1.647), (1.584, 0.9645, 1.616), (1.744, 0.9645, 1.823), (1.744, 0.9645, 1.725), (1.628, 1.057, 1.902), (1.468, 1.057, 1.853), (1.468, 1.057, 1.695), (1.584, 1.121, 1.774), (1.727, 1.057, 1.774), (1.628, 1.057, 1.647), (-1.615, 4.03, -0.2282), (-1.615, 4.03, -0.09189), (-1.615, 4.167, -0.2282), (-1.615, 4.167, -0.09189), (1.613, 4.03, -0.2282), (1.613, 4.03, -0.09189), (1.613, 4.167, -0.2282), (1.613, 4.167, -0.09189), (-0.0008914, 4.167, 0.1569), (-0.0008916, 4.167, 0.2933), (-0.0008916, 4.03, 0.1569), (-0.0008914, 4.03, 0.2933), (0.8063, 4.167, -0.09189), (0.8063, 4.03, -0.2282), (0.8063, 4.167, -0.2282), (0.8063, 4.03, -0.09189), (-0.8053, 4.167, -0.2282), (-0.8039, 4.03, -0.09189), (-0.8039, 4.167, -0.09189), (-0.8053, 4.03, -0.2282)], [], [(2, 27, 22), (32, 5, 11), (31, 172, 54), (9, 7, 18), (16, 25, 174, 176), (51, 20, 43), (23, 22, 8), (1, 22, 23), (0, 22, 9), (20, 473, 469), (22, 3, 9), (38, 15, 34), (24, 29, 5), (14, 29, 24), (53, 16, 29), (39, 468, 473), (4, 8, 0), (32, 1, 23), (6, 31, 13), (13, 27, 2), (12, 7, 3), (19, 40, 470), (4, 9, 18), (33, 19, 472), (29, 16, 176, 175), (24, 32, 49), (52, 25, 16), (17, 25, 36), (13, 2, 1), (38, 42, 4, 15), (15, 37, 34), (26, 19, 33), (39, 473, 20), (25, 44, 6), (31, 50, 19), (30, 47, 46), (31, 55, 50), (24, 48, 14), (30, 6, 25), (32, 24, 5), (11, 5, 171, 170), (9, 3, 7), (32, 56, 57), (170, 32, 57), (50, 33, 40), (174, 175, 178, 179), (34, 52, 21), (39, 43, 469), (1, 10, 22), (172, 13, 11), (0, 8, 22), (22, 12, 3), (53, 34, 21), (41, 37, 15, 7), (20, 469, 43), (14, 35, 29), (29, 35, 53), (53, 21, 16), (28, 20, 8), (4, 28, 8), (32, 11, 1), (25, 6, 173, 174), (6, 30, 31), (13, 31, 27), (12, 26, 7), (19, 26, 12), (4, 0, 9), (56, 54, 57), (6, 13, 172, 173), (16, 21, 52), (52, 36, 25), (17, 30, 25), (22, 27, 12), (22, 10, 2), (15, 18, 7), (4, 18, 15), (41, 7, 26), (28, 4, 42), (33, 471, 470), (5, 29, 45), (51, 39, 28), (20, 51, 32), (30, 17, 47), (24, 49, 48), (30, 46, 31), (48, 46, 47), (47, 52, 53), (31, 54, 55), (32, 51, 56), (19, 50, 40), (34, 37, 52), (53, 38, 34), (56, 55, 54), (48, 49, 46), (53, 35, 48), (35, 14, 48), (48, 47, 53), (47, 17, 36), (52, 21, 53), (47, 36, 52), (20, 28, 39), (55, 56, 38), (55, 38, 37), (58, 59, 61, 60), (88, 79, 65, 64), (64, 65, 63, 62), (86, 81, 59, 58), (64, 80, 88), (92, 61, 59, 81), (90, 67, 69, 85), (66, 84, 89), (87, 85, 69, 68), (89, 83, 67, 66), (78, 92, 75, 70), (80, 93, 77, 72), (70, 86, 78), (79, 71, 77, 93), (83, 75, 73, 91), (74, 87, 82), (84, 91, 73, 76), (82, 90, 71, 74), (66, 67, 90, 82), (68, 69, 91, 84), (66, 87, 68), (67, 83, 91, 69), (65, 79, 93, 63), (60, 86, 58), (62, 63, 93, 80), (60, 61, 92, 78), (70, 75, 83, 89), (72, 77, 85, 87), (70, 84, 76), (71, 90, 85, 77), (75, 92, 81, 73), (74, 80, 72), (76, 73, 81, 86), (74, 71, 79, 88), (107, 115, 137), (97, 113, 139), (98, 107, 137), (98, 137, 114), (99, 114, 138), (94, 97, 139), (108, 140, 111), (143, 137, 141), (139, 113, 144), (111, 140, 142), (94, 139, 112), (136, 111, 142), (143, 141, 110), (145, 139, 144), (112, 139, 145), (100, 126, 131), (101, 127, 133), (102, 128, 134), (103, 129, 135), (104, 130, 132), (132, 135, 105), (132, 130, 135), (130, 103, 135), (135, 134, 105), (135, 129, 134), (129, 102, 134), (134, 133, 105), (134, 128, 133), (128, 101, 133), (133, 131, 105), (133, 127, 131), (127, 100, 131), (131, 132, 105), (131, 126, 132), (126, 104, 132), (117, 130, 104), (117, 124, 130), (124, 103, 130), (125, 129, 103), (125, 122, 129), (122, 102, 129), (123, 128, 102), (123, 120, 128), (120, 101, 128), (121, 127, 101), (121, 118, 127), (118, 100, 127), (119, 126, 100), (119, 116, 126), (116, 104, 126), (124, 125, 103), (118, 120, 122), (140, 112, 145), (122, 123, 102), (124, 117, 116), (144, 138, 143), (120, 121, 101), (116, 119, 118), (141, 142, 110), (118, 119, 100), (124, 116, 122), (95, 112, 140), (116, 117, 104), (122, 125, 124), (113, 138, 144), (142, 145, 110), (120, 123, 122), (145, 144, 110), (144, 143, 110), (118, 121, 120), (138, 114, 143), (137, 115, 141), (114, 137, 143), (141, 136, 142), (142, 140, 145), (116, 118, 122), (96, 99, 138), (108, 95, 140), (115, 136, 141), (96, 138, 113), (106, 136, 115), (106, 109, 136), (109, 111, 136), (95, 94, 112), (107, 99, 97), (97, 96, 113), (95, 108, 109), (99, 98, 114), (109, 106, 107), (107, 106, 115), (95, 109, 97), (109, 108, 111), (97, 94, 95), (99, 96, 97), (107, 98, 99), (109, 107, 97), (146, 147, 156, 155), (148, 149, 153, 152), (149, 148, 163, 162), (150, 151, 147, 146), (148, 152, 150, 146), (153, 149, 147, 151), (155, 156, 157, 154), (159, 158, 161, 160), (153, 151, 161, 158), (153, 158, 168, 164), (147, 149, 157, 156), (148, 146, 155, 154), (151, 150, 160, 161), (150, 152, 159, 160), (157, 149, 162, 166), (152, 153, 164, 165), (159, 152, 165, 169), (154, 157, 166, 167), (148, 154, 167, 163), (158, 159, 169, 168), (175, 177, 178), (177, 174, 179), (175, 176, 177), (177, 176, 174), (179, 172, 177), (5, 29, 175, 171), (170, 178, 177), (32, 170, 171), (173, 172, 31), (31, 46, 173), (46, 173, 6), (171, 49, 5), (49, 32, 171), (171, 46, 49), (171, 173, 46), (37, 41, 55), (42, 38, 56), (56, 51, 42), (55, 41, 50), (37, 38, 53, 52), (26, 17, 41), (14, 28, 42), (28, 14, 48, 51), (50, 47, 17, 26), (47, 50, 41, 17), (14, 42, 51, 48), (181, 183, 182, 180), (183, 185, 184, 182), (185, 187, 186, 184), (187, 189, 188, 186), (189, 191, 190, 188), (191, 193, 192, 190), (193, 195, 194, 192), (195, 197, 196, 194), (197, 199, 198, 196), (199, 201, 200, 198), (201, 203, 202, 200), (203, 205, 204, 202), (205, 207, 206, 204), (207, 209, 208, 206), (209, 211, 210, 208), (211, 213, 212, 210), (215, 217, 216, 214), (217, 219, 218, 216), (219, 221, 220, 218), (221, 223, 222, 220), (223, 225, 224, 222), (225, 227, 226, 224), (227, 229, 228, 226), (229, 231, 230, 228), (231, 233, 232, 230), (233, 235, 234, 232), (235, 237, 236, 234), (237, 239, 238, 236), (239, 241, 240, 238), (241, 243, 242, 240), (243, 245, 244, 242), (245, 247, 246, 244), (249, 251, 250, 248), (251, 253, 252, 250), (253, 255, 254, 252), (255, 257, 256, 254), (257, 259, 258, 256), (259, 261, 260, 258), (261, 263, 262, 260), (263, 265, 264, 262), (265, 267, 266, 264), (267, 269, 268, 266), (269, 271, 270, 268), (271, 273, 272, 270), (273, 275, 274, 272), (275, 277, 276, 274), (277, 279, 278, 276), (279, 281, 280, 278), (283, 285, 284, 282), (285, 287, 286, 284), (287, 289, 288, 286), (289, 291, 290, 288), (291, 293, 292, 290), (293, 295, 294, 292), (295, 297, 296, 294), (297, 299, 298, 296), (299, 301, 300, 298), (301, 303, 302, 300), (303, 305, 304, 302), (305, 307, 306, 304), (307, 309, 308, 306), (309, 311, 310, 308), (311, 313, 312, 310), (313, 315, 314, 312), (321, 320, 280, 281), (323, 283, 282, 322), (247, 319, 318, 246), (181, 180, 316, 317), (319, 323, 322, 318), (317, 316, 320, 321), (325, 324, 326, 327), (327, 326, 328, 329), (329, 328, 330, 331), (331, 330, 332, 333), (333, 332, 334, 335), (335, 334, 336, 337), (337, 336, 338, 339), (339, 338, 340, 341), (341, 340, 342, 343), (343, 342, 344, 345), (345, 344, 346, 347), (347, 346, 348, 349), (349, 348, 350, 351), (351, 350, 352, 353), (353, 352, 354, 355), (355, 354, 356, 357), (359, 358, 360, 361), (361, 360, 362, 363), (363, 362, 364, 365), (365, 364, 366, 367), (367, 366, 368, 369), (369, 368, 370, 371), (371, 370, 372, 373), (373, 372, 374, 375), (375, 374, 376, 377), (377, 376, 378, 379), (379, 378, 380, 381), (381, 380, 382, 383), (383, 382, 384, 385), (385, 384, 386, 387), (387, 386, 388, 389), (389, 388, 390, 391), (393, 392, 394, 395), (395, 394, 396, 397), (397, 396, 398, 399), (399, 398, 400, 401), (401, 400, 402, 403), (403, 402, 404, 405), (405, 404, 406, 407), (407, 406, 408, 409), (409, 408, 410, 411), (411, 410, 412, 413), (413, 412, 414, 415), (415, 414, 416, 417), (417, 416, 418, 419), (419, 418, 420, 421), (421, 420, 422, 423), (423, 422, 424, 425), (427, 426, 428, 429), (429, 428, 430, 431), (431, 430, 432, 433), (433, 432, 434, 435), (435, 434, 436, 437), (437, 436, 438, 439), (439, 438, 440, 441), (441, 440, 442, 443), (443, 442, 444, 445), (445, 444, 446, 447), (447, 446, 448, 449), (449, 448, 450, 451), (451, 450, 452, 453), (453, 452, 454, 455), (455, 454, 456, 457), (457, 456, 458, 459), (461, 425, 424, 460), (463, 462, 426, 427), (391, 390, 466, 467), (325, 465, 464, 324), (467, 466, 462, 463), (465, 461, 460, 464), (220, 222, 366, 364), (187, 185, 329, 331), (256, 258, 402, 400), (223, 221, 365, 367), (292, 294, 438, 436), (259, 257, 401, 403), (295, 293, 437, 439), (186, 188, 332, 330), (222, 224, 368, 366), (189, 187, 331, 333), (258, 260, 404, 402), (225, 223, 367, 369), (294, 296, 440, 438), (261, 259, 403, 405), (297, 295, 439, 441), (188, 190, 334, 332), (224, 226, 370, 368), (191, 189, 333, 335), (260, 262, 406, 404), (227, 225, 369, 371), (299, 297, 441, 443), (263, 261, 405, 407), (296, 298, 442, 440), (190, 192, 336, 334), (226, 228, 372, 370), (193, 191, 335, 337), (265, 263, 407, 409), (229, 227, 371, 373), (298, 300, 444, 442), (262, 264, 408, 406), (301, 299, 443, 445), (192, 194, 338, 336), (231, 229, 373, 375), (195, 193, 337, 339), (264, 266, 410, 408), (228, 230, 374, 372), (303, 301, 445, 447), (267, 265, 409, 411), (300, 302, 446, 444), (197, 195, 339, 341), (230, 232, 376, 374), (194, 196, 340, 338), (269, 267, 411, 413), (233, 231, 375, 377), (302, 304, 448, 446), (266, 268, 412, 410), (305, 303, 447, 449), (196, 198, 342, 340), (235, 233, 377, 379), (199, 197, 341, 343), (268, 270, 414, 412), (232, 234, 378, 376), (307, 305, 449, 451), (271, 269, 413, 415), (304, 306, 450, 448), (201, 199, 343, 345), (234, 236, 380, 378), (198, 200, 344, 342), (273, 271, 415, 417), (237, 235, 379, 381), (306, 308, 452, 450), (270, 272, 416, 414), (309, 307, 451, 453), (200, 202, 346, 344), (239, 237, 381, 383), (203, 201, 345, 347), (272, 274, 418, 416), (236, 238, 382, 380), (308, 310, 454, 452), (275, 273, 417, 419), (311, 309, 453, 455), (205, 203, 347, 349), (238, 240, 384, 382), (202, 204, 348, 346), (274, 276, 420, 418), (241, 239, 383, 385), (310, 312, 456, 454), (277, 275, 419, 421), (313, 311, 455, 457), (204, 206, 350, 348), (240, 242, 386, 384), (314, 315, 459, 458), (207, 205, 349, 351), (276, 278, 422, 420), (243, 241, 385, 387), (312, 314, 458, 456), (279, 277, 421, 423), (315, 313, 457, 459), (206, 208, 352, 350), (242, 244, 388, 386), (209, 207, 351, 353), (278, 280, 424, 422), (245, 243, 387, 389), (321, 281, 425, 461), (281, 279, 423, 425), (426, 462, 460, 424), (208, 210, 354, 352), (244, 246, 390, 388), (283, 323, 463, 427), (211, 209, 353, 355), (247, 245, 389, 391), (212, 213, 357, 356), (285, 283, 427, 429), (249, 248, 392, 393), (181, 317, 465, 325), (210, 212, 356, 354), (282, 284, 428, 426), (466, 390, 324, 464), (213, 211, 355, 357), (251, 249, 393, 395), (319, 247, 391, 467), (215, 214, 358, 359), (284, 286, 430, 428), (248, 250, 394, 392), (287, 285, 429, 431), (217, 215, 359, 361), (250, 252, 396, 394), (320, 316, 464, 460), (214, 216, 360, 358), (286, 288, 432, 430), (253, 251, 395, 397), (317, 321, 461, 465), (289, 287, 431, 433), (183, 181, 325, 327), (318, 322, 462, 466), (216, 218, 362, 360), (180, 182, 326, 324), (252, 254, 398, 396), (323, 319, 467, 463), (219, 217, 361, 363), (288, 290, 434, 432), (255, 253, 397, 399), (291, 289, 433, 435), (182, 184, 328, 326), (218, 220, 364, 362), (185, 183, 327, 329), (254, 256, 400, 398), (221, 219, 363, 365), (290, 292, 436, 434), (257, 255, 399, 401), (293, 291, 435, 437), (184, 186, 330, 328), (282, 426, 424, 280), (318, 466, 464, 316), (246, 318, 316, 180), (390, 246, 180, 324), (322, 282, 280, 320), (462, 322, 320, 460), (39, 469, 468), (19, 470, 472), (33, 470, 40), (33, 472, 471), (484, 482, 480), (475, 486, 471), (487, 501, 483), (489, 503, 500), (475, 471, 472), (476, 485, 492), (477, 488, 494), (478, 490, 496), (479, 491, 498), (475, 472, 493), (476, 492, 495), (477, 494, 497), (478, 496, 499), (479, 498, 470), (507, 489, 509), (507, 509, 487), (508, 507, 474), (507, 487, 506), (507, 506, 468), (507, 468, 505), (507, 505, 484), (507, 484, 504), (507, 504, 474), (508, 474, 502), (503, 508, 502), (482, 501, 503), (509, 489, 500), (501, 509, 500), (503, 502, 482), (506, 487, 483), (473, 506, 483), (502, 481, 482), (505, 468, 469), (482, 505, 469), (481, 480, 482), (504, 484, 480), (481, 504, 480), (482, 469, 501), (469, 473, 501), (473, 483, 501), (501, 500, 503), (474, 481, 502), (492, 493, 472), (494, 495, 492), (497, 494, 492), (496, 497, 492), (498, 491, 499), (491, 478, 499), (498, 499, 496), (496, 490, 497), (490, 477, 497), (470, 498, 496), (494, 488, 495), (488, 476, 495), (472, 470, 496), (492, 485, 493), (485, 475, 493), (496, 492, 472), (471, 479, 470), (486, 491, 479), (474, 504, 481), (486, 478, 491), (486, 490, 478), (484, 505, 482), (486, 477, 490), (486, 488, 477), (468, 506, 473), (486, 476, 488), (471, 486, 479), (487, 509, 501), (489, 508, 503), (486, 485, 476), (489, 507, 508), (486, 475, 485), (50, 26, 33), (51, 43, 39), (510, 511, 513, 512), (524, 522, 517, 516), (516, 517, 515, 514), (529, 527, 511, 510), (524, 516, 514, 523), (528, 513, 511, 527), (523, 525, 521, 520), (522, 519, 521, 525), (526, 528, 519, 518), (526, 518, 520, 529), (518, 524, 523, 520), (514, 515, 525, 523), (518, 519, 522, 524), (517, 522, 525, 515), (520, 521, 527, 529), (519, 528, 527, 521), (512, 513, 528, 526), (512, 526, 529, 510), (64, 62, 80), (66, 68, 84), (70, 76, 86), (74, 72, 87), (66, 82, 87), (60, 78, 86), (70, 89, 84), (74, 88, 80), (54, 170, 57), (54, 172, 170), (172, 11, 170), (13, 1, 11), (23, 8, 20, 32), (12, 27, 31, 19)])
me_cube.polygons.foreach_set('use_smooth', [True] * 679)
me_cube.materials.append(mat_material)
me_cube.use_remesh_preserve_volume = False
me_cube.use_remesh_preserve_attributes = False
me_cube.use_mirror_vertex_groups = False
me_cube.update()

# ---- objects
ob_leftrear = bpy.data.objects.new('leftRear', me_cylinder_003)
ob_rightrear = bpy.data.objects.new('rightRear', me_cylinder_002)
ob_rightfront = bpy.data.objects.new('rightFront', me_cylinder_001)
ob_leftfront = bpy.data.objects.new('leftFront', me_cylinder)
ob_car = bpy.data.objects.new('car', me_cube)

# ---- transforms, parenting, visibility, modifiers, constraints
ob_leftrear.location = (-1.805, -3.314, -0.144)
ob_leftrear.rotation_euler = (0.0, 1.571, 0.0)
ob_leftrear.scale = (0.7554, 0.7554, 0.2679)
ob_leftrear.lineart.crease_threshold = 0.0
ob_rightrear.location = (1.77, -3.314, -0.144)
ob_rightrear.rotation_euler = (0.0, 1.571, 0.0)
ob_rightrear.scale = (0.7554, 0.7554, 0.2679)
ob_rightrear.lineart.crease_threshold = 0.0
ob_rightfront.location = (1.619, 4.08, -0.144)
ob_rightfront.rotation_euler = (0.0, 1.571, 0.0)
ob_rightfront.scale = (0.7554, 0.7554, 0.2062)
ob_rightfront.lineart.crease_threshold = 0.0
ob_leftfront.location = (-1.637, 4.08, -0.144)
ob_leftfront.rotation_euler = (0.0, 1.571, 0.0)
ob_leftfront.scale = (0.7554, 0.7554, 0.2062)
ob_leftfront.lineart.crease_threshold = 0.0
ob_car.location = (0.0, 0.0, 0.0)
ob_car.lock_rotations_4d = False
ob_car.empty_display_type = 'ARROWS'
ob_car.lineart.crease_threshold = 0.0

# ---- collection membership
col_collection_1.objects.link(ob_leftrear)
col_collection_1.objects.link(ob_rightrear)
col_collection_1.objects.link(ob_rightfront)
col_collection_1.objects.link(ob_leftfront)
col_collection_1.objects.link(ob_car)

# ---- scene / render settings (as saved in the file)
scene.frame_start = 1; scene.frame_end = 250; scene.frame_set(23)
scene.render.engine = 'BLENDER_EEVEE_NEXT'
scene.render.resolution_percentage = 50
scene.render.dither_intensity = 0.0
scene.cycles.use_denoising = False
scene.cycles.samples = 128
scene.cycles.sampling_pattern = 'TABULATED_SOBOL'
scene.cycles.use_adaptive_sampling = False
scene.cycles.use_light_tree = False
scene.cycles.blur_glossy = 0.0
scene.cycles.sample_clamp_indirect = 0.0
scene.view_settings.view_transform = 'Standard'
bpy.context.view_layer.update()

# ---- added for rendering (the .blend has no active camera and no usable light): camera, sun
cam_auto = bpy.data.cameras.new('AutoCamera')
cam_auto.lens = 50.0
cam_auto.sensor_width = 36.0
cam_auto.clip_end = 1000.0
ob_auto_camera = bpy.data.objects.new('AutoCamera', cam_auto)
scene.collection.objects.link(ob_auto_camera)
ob_auto_camera.location = (11.0691, -12.8288, 10.1431)
ob_auto_camera.rotation_euler = (1.09748, -7.21219e-08, 0.694738)
scene.camera = ob_auto_camera
light_auto_sun = bpy.data.lights.new('AutoSun', 'SUN')
light_auto_sun.energy = 3.0
light_auto_sun.angle = 0.0523599
ob_auto_sun = bpy.data.objects.new('AutoSun', light_auto_sun)
scene.collection.objects.link(ob_auto_sun)
ob_auto_sun.rotation_euler = (0.872665, 0.174533, 0.523599)
bpy.context.view_layer.update()
